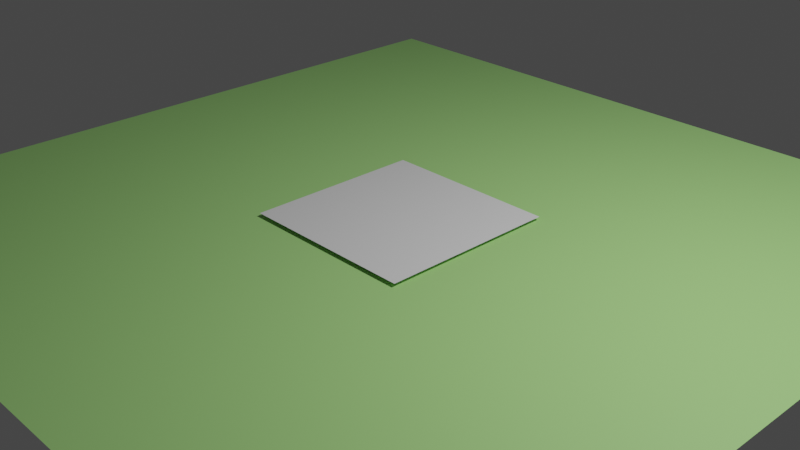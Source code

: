 # Source: gras.blend  (saved by Blender 3.6.11; exported with 4.5.12 LTS)
import bpy
from mathutils import Matrix  # noqa: F401  (used for matrix-valued properties, if any)

bpy.ops.wm.read_factory_settings(use_empty=True)
scene = bpy.context.scene
scene.name = 'Scene'

# ---- collections
col_collection = bpy.data.collections.new('Collection'); scene.collection.children.link(col_collection)

# ---- materials (node trees are filled in below, after node groups)
mat_material_001 = bpy.data.materials.new('Material.001')
mat_material_001.use_transparent_shadow = False

# ---- material node trees
mat_material_001.use_nodes = True; mat_material_001.node_tree.nodes.clear()
_N = mat_material_001.node_tree.nodes; _L = mat_material_001.node_tree.links
n0 = _N.new('ShaderNodeBsdfPrincipled'); n0.name = 'Principled BSDF'; n0.location = (10, 300)
n0.distribution = 'GGX'
n0.subsurface_method = 'RANDOM_WALK_SKIN'
n0.inputs[0].default_value = (0.4162, 0.8, 0.2536, 1.0)
n0.inputs[3].default_value = 1.45
n0.inputs[27].default_value = (0.0, 0.0, 0.0, 1.0)
n0.inputs[28].default_value = 1.0
n1 = _N.new('ShaderNodeOutputMaterial'); n1.name = 'Material Output'; n1.location = (300, 300)
_L.new(n0.outputs[0], n1.inputs[0])
n1.is_active_output = True

# ---- world
world_world = bpy.data.worlds.new('World'); scene.world = world_world
world_world.use_nodes = True; world_world.node_tree.nodes.clear()
_N = world_world.node_tree.nodes; _L = world_world.node_tree.links
n0 = _N.new('ShaderNodeOutputWorld'); n0.name = 'World Output'; n0.location = (300, 300)
n1 = _N.new('ShaderNodeBackground'); n1.name = 'Background'; n1.location = (10, 300)
n1.inputs[0].default_value = (0.05088, 0.05088, 0.05088, 1.0)
_L.new(n1.outputs[0], n0.inputs[0])
n0.is_active_output = True
world_world.color = (0.05088, 0.05088, 0.05088)
world_world.use_sun_shadow = False
world_world.sun_shadow_jitter_overblur = 0.0

# ---- cameras
cam_camera = bpy.data.cameras.new('Camera')
cam_camera.clip_end = 100.0
cam_camera.ortho_scale = 7.314

# ---- lights
light_light = bpy.data.lights.new('Light', 'POINT')
light_light.transmission_factor = 0.0
light_light.energy = 1000.0
light_light.shadow_soft_size = 0.1
light_light.shadow_maximum_resolution = 0.006
light_light.use_absolute_resolution = True

# ---- meshes
me_plane = bpy.data.meshes.new('Plane')
me_plane.from_pydata([(-1.0, -1.0, 0.0), (1.0, -1.0, 0.0), (-1.0, 1.0, 0.0), (1.0, 1.0, 0.0)], [], [(0, 1, 3, 2)])
_uv = me_plane.uv_layers.new(name='UVMap')
_uv.uv.foreach_set('vector', [0.0, 0.0, 1.0, 0.0, 1.0, 1.0, 0.0, 1.0])
me_plane.materials.append(mat_material_001)
me_plane.update()
me_plane_001 = bpy.data.meshes.new('Plane.001')
me_plane_001.from_pydata([(-1.0, -1.0, 0.0), (1.0, -1.0, 0.0), (-1.0, 1.0, 0.0), (1.0, 1.0, 0.0)], [], [(0, 1, 3, 2)])
_uv = me_plane_001.uv_layers.new(name='UVMap')
_uv.uv.foreach_set('vector', [0.0, 0.0, 1.0, 0.0, 1.0, 1.0, 0.0, 1.0])
me_plane_001.update()

# ---- objects
ob_light = bpy.data.objects.new('Light', light_light)
ob_camera = bpy.data.objects.new('Camera', cam_camera)
ob_plane = bpy.data.objects.new('Plane', me_plane)
ob_plane_001 = bpy.data.objects.new('Plane.001', me_plane_001)

# ---- transforms, parenting, visibility, modifiers, constraints
ob_light.location = (4.076, 1.005, 5.904)
ob_light.rotation_euler = (0.6503, 0.05522, 1.866)
ob_light.lock_rotations_4d = False
ob_light.empty_display_type = 'ARROWS'
ob_light.color = (0.0, 0.0, 0.0, 0.0)
ob_light.lineart.crease_threshold = 0.0
ob_camera.location = (7.359, -6.926, 4.958)
ob_camera.rotation_euler = (1.109, 0.0, 0.8149)
ob_camera.lock_rotations_4d = False
ob_camera.empty_display_type = 'ARROWS'
ob_camera.color = (0.0, 0.0, 0.0, 0.0)
ob_camera.display_type = 'WIRE'
ob_camera.lineart.crease_threshold = 0.0
ob_plane.location = (0.0, 0.0, 0.0)
ob_plane.scale = (4.367, 4.367, 4.367)
_m = ob_plane.modifiers.new('ParticleSystem', 'PARTICLE_SYSTEM')
ob_plane_001.location = (0.0, 0.0, 0.0424)

# ---- collection membership
col_collection.objects.link(ob_light)
col_collection.objects.link(ob_camera)
col_collection.objects.link(ob_plane)
col_collection.objects.link(ob_plane_001)

# ---- scene / render settings (as saved in the file)
scene.camera = ob_camera
scene.frame_start = 1; scene.frame_end = 250; scene.frame_set(243)
scene.render.engine = 'BLENDER_EEVEE_NEXT'
scene.cycles.sampling_pattern = 'TABULATED_SOBOL'
scene.view_settings.view_transform = 'Filmic'
bpy.context.view_layer.update()
